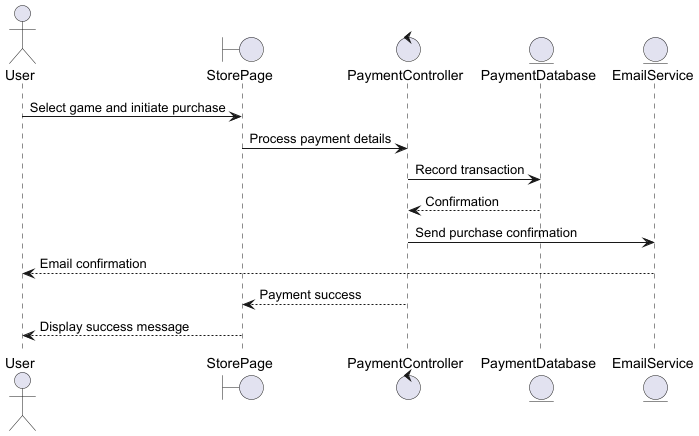

The diagram above was rendered by PlantUML. Its source (embedded in the PNG):
@startuml

' Interaction Diagram for Game Purchase (Sequence Diagram)
actor User
boundary StorePage
control PaymentController
entity PaymentDatabase
entity EmailService

User -> StorePage: Select game and initiate purchase
StorePage -> PaymentController: Process payment details
PaymentController -> PaymentDatabase: Record transaction
PaymentDatabase --> PaymentController: Confirmation
PaymentController -> EmailService: Send purchase confirmation
EmailService --> User: Email confirmation
PaymentController --> StorePage: Payment success
StorePage --> User: Display success message

@enduml